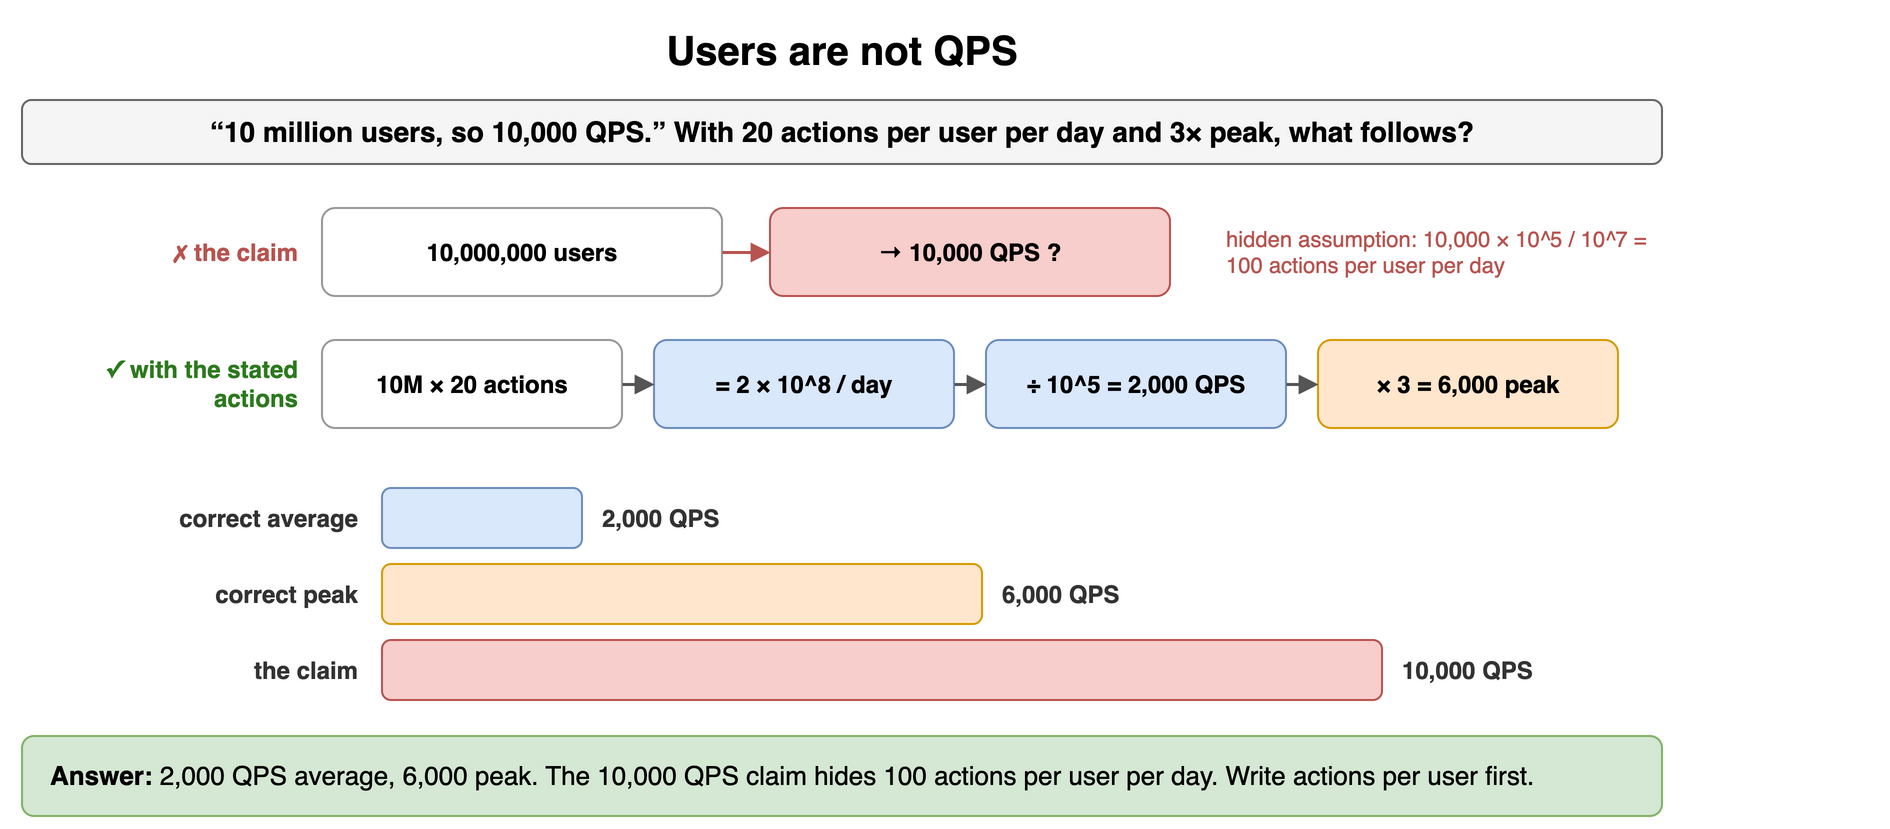

The diagram above was exported from draw.io. Its source (the exported page's mxGraphModel, read from the mxfile embedded in the PNG):
<mxGraphModel dx="900" dy="424" grid="1" gridSize="10" guides="1" tooltips="1" connect="1" arrows="1" fold="1" page="1" pageScale="1" pageWidth="900" pageHeight="424" math="0" shadow="0">
  <root>
    <mxCell id="0" />
    <mxCell id="1" parent="0" />
    <mxCell id="g51" value="Users are not QPS" style="text;html=1;align=center;verticalAlign=middle;whiteSpace=wrap;fontSize=20;fontStyle=1;" vertex="1" parent="1">
      <mxGeometry x="40" y="10" width="820" height="30" as="geometry" />
    </mxCell>
    <mxCell id="g52" value="“10 million users, so 10,000 QPS.” With 20 actions per user per day and 3× peak, what follows?" style="rounded=1;whiteSpace=wrap;html=1;fillColor=#f5f5f5;strokeColor=#666666;fontStyle=1;fontSize=14;" vertex="1" parent="1">
      <mxGeometry x="40" y="50" width="820" height="32" as="geometry" />
    </mxCell>
    <mxCell id="g53" value="✗ the claim" style="text;html=1;whiteSpace=wrap;fontSize=11;align=right;verticalAlign=middle;fontSize=12;fontColor=#b85450;fontStyle=1;" vertex="1" parent="1">
      <mxGeometry x="40" y="104" width="140" height="44" as="geometry" />
    </mxCell>
    <mxCell id="g54" value="10,000,000 users" style="rounded=1;whiteSpace=wrap;html=1;fillColor=#ffffff;strokeColor=#999999;fontSize=12;align=center;fontStyle=1;" vertex="1" parent="1">
      <mxGeometry x="190" y="104" width="200" height="44" as="geometry" />
    </mxCell>
    <mxCell id="g55" value="→ 10,000 QPS ?" style="rounded=1;whiteSpace=wrap;html=1;fillColor=#f8cecc;strokeColor=#b85450;fontSize=12;align=center;fontStyle=1;" vertex="1" parent="1">
      <mxGeometry x="414" y="104" width="200" height="44" as="geometry" />
    </mxCell>
    <mxCell id="g56" value="" style="endArrow=block;endSize=6;html=1;strokeWidth=1.5;strokeColor=#b85450;fontSize=11;labelBackgroundColor=#ffffff;fontColor=#b85450;fontStyle=1;" edge="1" parent="1" source="g54" target="g55">
      <mxGeometry relative="1" as="geometry" />
    </mxCell>
    <mxCell id="g57" value="hidden assumption: 10,000 × 10^5 / 10^7 = 100 actions per user per day" style="text;html=1;whiteSpace=wrap;fontSize=11;align=left;verticalAlign=middle;fontSize=11;fontColor=#b85450;" vertex="1" parent="1">
      <mxGeometry x="640" y="104" width="220" height="44" as="geometry" />
    </mxCell>
    <mxCell id="g58" value="✓ with the stated actions" style="text;html=1;whiteSpace=wrap;fontSize=11;align=right;verticalAlign=middle;fontSize=12;fontColor=#2d7a1f;fontStyle=1;" vertex="1" parent="1">
      <mxGeometry x="40" y="170" width="140" height="44" as="geometry" />
    </mxCell>
    <mxCell id="g59" value="10M × 20 actions" style="rounded=1;whiteSpace=wrap;html=1;fillColor=#ffffff;strokeColor=#999999;fontSize=12;align=center;fontStyle=1;" vertex="1" parent="1">
      <mxGeometry x="190" y="170" width="150" height="44" as="geometry" />
    </mxCell>
    <mxCell id="g510" value="= 2 × 10^8 / day" style="rounded=1;whiteSpace=wrap;html=1;fillColor=#dae8fc;strokeColor=#6c8ebf;fontSize=12;align=center;fontStyle=1;" vertex="1" parent="1">
      <mxGeometry x="356" y="170" width="150" height="44" as="geometry" />
    </mxCell>
    <mxCell id="g511" value="÷ 10^5 = 2,000 QPS" style="rounded=1;whiteSpace=wrap;html=1;fillColor=#dae8fc;strokeColor=#6c8ebf;fontSize=12;align=center;fontStyle=1;" vertex="1" parent="1">
      <mxGeometry x="522" y="170" width="150" height="44" as="geometry" />
    </mxCell>
    <mxCell id="g512" value="× 3 = 6,000 peak" style="rounded=1;whiteSpace=wrap;html=1;fillColor=#ffe6cc;strokeColor=#d79b00;fontSize=12;align=center;fontStyle=1;" vertex="1" parent="1">
      <mxGeometry x="688" y="170" width="150" height="44" as="geometry" />
    </mxCell>
    <mxCell id="g513" value="" style="endArrow=block;endSize=6;html=1;strokeWidth=1.5;strokeColor=#555555;fontSize=11;labelBackgroundColor=#ffffff;" edge="1" parent="1" source="g59" target="g510">
      <mxGeometry relative="1" as="geometry" />
    </mxCell>
    <mxCell id="g514" value="" style="endArrow=block;endSize=6;html=1;strokeWidth=1.5;strokeColor=#555555;fontSize=11;labelBackgroundColor=#ffffff;" edge="1" parent="1" source="g510" target="g511">
      <mxGeometry relative="1" as="geometry" />
    </mxCell>
    <mxCell id="g515" value="" style="endArrow=block;endSize=6;html=1;strokeWidth=1.5;strokeColor=#555555;fontSize=11;labelBackgroundColor=#ffffff;" edge="1" parent="1" source="g511" target="g512">
      <mxGeometry relative="1" as="geometry" />
    </mxCell>
    <mxCell id="g516" value="correct average" style="text;html=1;whiteSpace=wrap;fontSize=11;align=right;verticalAlign=middle;fontSize=12;fontColor=#333333;fontStyle=1;" vertex="1" parent="1">
      <mxGeometry x="60" y="244" width="150" height="30" as="geometry" />
    </mxCell>
    <mxCell id="g517" value="" style="rounded=1;whiteSpace=wrap;html=1;fillColor=#dae8fc;strokeColor=#6c8ebf;fontSize=12;align=center;fontStyle=1;" vertex="1" parent="1">
      <mxGeometry x="220" y="244" width="100.0" height="30" as="geometry" />
    </mxCell>
    <mxCell id="g518" value="2,000 QPS" style="text;html=1;whiteSpace=wrap;fontSize=11;align=left;verticalAlign=middle;fontSize=12;fontColor=#333333;fontStyle=1;" vertex="1" parent="1">
      <mxGeometry x="328.0" y="244" width="240" height="30" as="geometry" />
    </mxCell>
    <mxCell id="g519" value="correct peak" style="text;html=1;whiteSpace=wrap;fontSize=11;align=right;verticalAlign=middle;fontSize=12;fontColor=#333333;fontStyle=1;" vertex="1" parent="1">
      <mxGeometry x="60" y="282" width="150" height="30" as="geometry" />
    </mxCell>
    <mxCell id="g520" value="" style="rounded=1;whiteSpace=wrap;html=1;fillColor=#ffe6cc;strokeColor=#d79b00;fontSize=12;align=center;fontStyle=1;" vertex="1" parent="1">
      <mxGeometry x="220" y="282" width="300.0" height="30" as="geometry" />
    </mxCell>
    <mxCell id="g521" value="6,000 QPS" style="text;html=1;whiteSpace=wrap;fontSize=11;align=left;verticalAlign=middle;fontSize=12;fontColor=#333333;fontStyle=1;" vertex="1" parent="1">
      <mxGeometry x="528.0" y="282" width="240" height="30" as="geometry" />
    </mxCell>
    <mxCell id="g522" value="the claim" style="text;html=1;whiteSpace=wrap;fontSize=11;align=right;verticalAlign=middle;fontSize=12;fontColor=#333333;fontStyle=1;" vertex="1" parent="1">
      <mxGeometry x="60" y="320" width="150" height="30" as="geometry" />
    </mxCell>
    <mxCell id="g523" value="" style="rounded=1;whiteSpace=wrap;html=1;fillColor=#f8cecc;strokeColor=#b85450;fontSize=12;align=center;fontStyle=1;" vertex="1" parent="1">
      <mxGeometry x="220" y="320" width="500.0" height="30" as="geometry" />
    </mxCell>
    <mxCell id="g524" value="10,000 QPS" style="text;html=1;whiteSpace=wrap;fontSize=11;align=left;verticalAlign=middle;fontSize=12;fontColor=#333333;fontStyle=1;" vertex="1" parent="1">
      <mxGeometry x="728.0" y="320" width="240" height="30" as="geometry" />
    </mxCell>
    <mxCell id="g525" value="&lt;b&gt;Answer:&lt;/b&gt; 2,000 QPS average, 6,000 peak. The 10,000 QPS claim hides 100 actions per user per day. Write actions per user first." style="rounded=1;whiteSpace=wrap;html=1;fillColor=#d5e8d4;strokeColor=#82b366;fontSize=13;align=left;spacingLeft=12;" vertex="1" parent="1">
      <mxGeometry x="40" y="368" width="820" height="40" as="geometry" />
    </mxCell>
  </root>
</mxGraphModel>